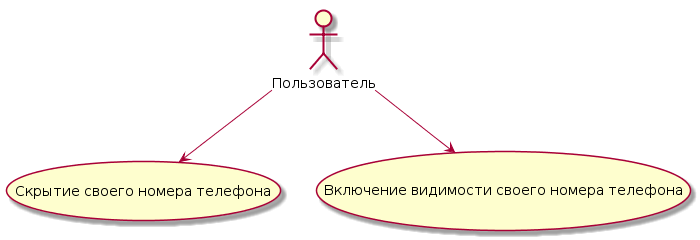

The diagram above was rendered by PlantUML. Its source (embedded in the PNG):
@startuml
actor Пользователь as User
User --> (Скрытие своего номера телефона )
User --> (Включение видимости своего номера телефона )
@enduml